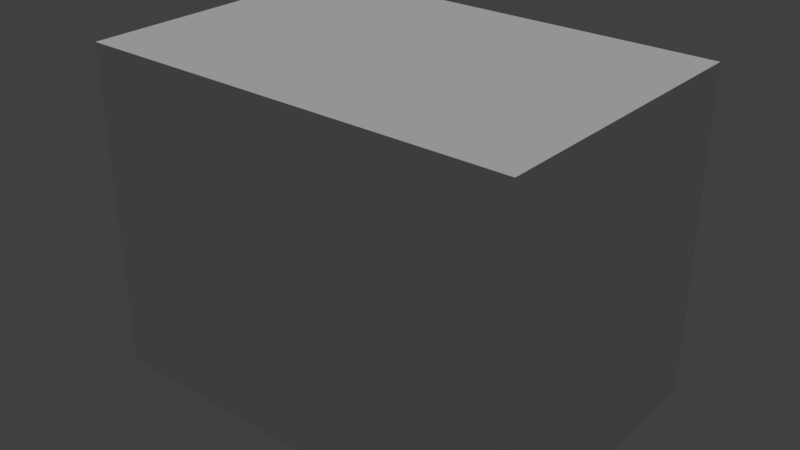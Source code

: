# Source: Beer.blend  (saved by Blender 2.77.0; exported with 4.5.12 LTS)
import bpy
from mathutils import Matrix  # noqa: F401  (used for matrix-valued properties, if any)

bpy.ops.wm.read_factory_settings(use_empty=True)
scene = bpy.context.scene
scene.name = 'Scene'

# ---- collections
col_collection_1 = bpy.data.collections.new('Collection 1'); scene.collection.children.link(col_collection_1)

# ---- materials (node trees are filled in below, after node groups)
mat_material = bpy.data.materials.new('Material')
mat_material.alpha_threshold = 0.0
mat_material.use_transparent_shadow = False
mat_material.roughness = 0.5
mat_material.line_color = (0.0, 0.0, 0.0, 1.0)
mat_material_001 = bpy.data.materials.new('Material.001')
mat_material_001.alpha_threshold = 0.0
mat_material_001.use_transparent_shadow = False
mat_material_001.roughness = 0.5

# ---- material node trees

# ---- world
world_world = bpy.data.worlds.new('World'); scene.world = world_world
world_world.color = (0.05088, 0.05088, 0.05088)
world_world.use_sun_shadow = False
world_world.sun_shadow_jitter_overblur = 0.0
world_world.cycles.sampling_method = 'MANUAL'

# ---- lights
light_hemi = bpy.data.lights.new('Hemi', 'SUN')
light_hemi.transmission_factor = 0.0
light_hemi.angle = 0.1993
light_hemi.energy = 1.0
light_hemi.shadow_buffer_clip_start = 0.5
light_hemi.shadow_soft_size = 0.1
light_hemi.shadow_cascade_max_distance = 1000.0

# ---- meshes
me_cube = bpy.data.meshes.new('Cube')
me_cube.from_pydata([(1.48, 1.0, 0.0), (1.48, -1.0, 0.0), (-1.48, -1.0, 0.0), (-1.48, 1.0, 0.0), (1.48, 1.0, 2.217), (1.48, -1.0, 2.217), (-1.48, -1.0, 2.217), (-1.48, 1.0, 2.217)], [], [(0, 1, 2, 3), (4, 7, 6, 5), (0, 4, 5, 1), (1, 5, 6, 2), (2, 6, 7, 3), (4, 0, 3, 7)])
me_cube.polygons.foreach_set('material_index', [0, 1, 0, 0, 0, 0])
_uv = me_cube.uv_layers.new(name='UVMap')
_uv.uv.foreach_set('vector', [0.3108, 1.0, 7.411e-08, 1.0, 0.0, 0.5, 0.3108, 0.5, 0.8406, 0.1479, 0.8406, 1.352, 0.09194, 1.352, 0.09194, 0.1479, 1.256, -0.694, 1.256, 0.2367, 0.4837, 0.2367, 0.4837, -0.694, 1.059, -0.7341, 1.059, 0.25, -0.3694, 0.25, -0.3694, -0.7341, 1.147, 0.5485, 1.147, 1.479, 0.3751, 1.479, 0.3751, 0.5485, -0.3694, 1.234, -0.3694, 0.25, 1.059, 0.25, 1.059, 1.234])
me_cube.materials.append(mat_material)
me_cube.materials.append(mat_material_001)
me_cube.use_remesh_preserve_volume = False
me_cube.use_remesh_preserve_attributes = False
me_cube.use_mirror_vertex_groups = False
me_cube.update()

# ---- objects
ob_hemi = bpy.data.objects.new('Hemi', light_hemi)
ob_cube = bpy.data.objects.new('Cube', me_cube)

# ---- transforms, parenting, visibility, modifiers, constraints
ob_hemi.location = (0.0, 0.0, 0.0)
ob_hemi.lineart.crease_threshold = 0.0
ob_cube.location = (0.0, 0.0, 0.0)
ob_cube.lock_rotations_4d = False
ob_cube.empty_display_type = 'ARROWS'
ob_cube.lineart.crease_threshold = 0.0

# ---- collection membership
col_collection_1.objects.link(ob_hemi)
col_collection_1.objects.link(ob_cube)

# ---- scene / render settings (as saved in the file)
scene.frame_start = 1; scene.frame_end = 250; scene.frame_set(1)
scene.render.engine = 'BLENDER_EEVEE_NEXT'
scene.render.resolution_percentage = 50
scene.render.dither_intensity = 0.0
scene.cycles.use_denoising = False
scene.cycles.samples = 128
scene.cycles.sampling_pattern = 'TABULATED_SOBOL'
scene.cycles.light_sampling_threshold = 0.0
scene.cycles.use_adaptive_sampling = False
scene.cycles.use_light_tree = False
scene.cycles.blur_glossy = 0.0
scene.cycles.sample_clamp_indirect = 0.0
scene.view_settings.view_transform = 'Standard'
bpy.context.view_layer.update()

# ---- added for rendering (the .blend has no active camera): camera
cam_auto = bpy.data.cameras.new('AutoCamera')
cam_auto.lens = 50.0
cam_auto.sensor_width = 36.0
cam_auto.clip_end = 1000.0
ob_auto_camera = bpy.data.objects.new('AutoCamera', cam_auto)
scene.collection.objects.link(ob_auto_camera)
ob_auto_camera.location = (3.88993, -4.66791, 4.2205)
ob_auto_camera.rotation_euler = (1.09748, -7.21219e-08, 0.694738)
scene.camera = ob_auto_camera
bpy.context.view_layer.update()
